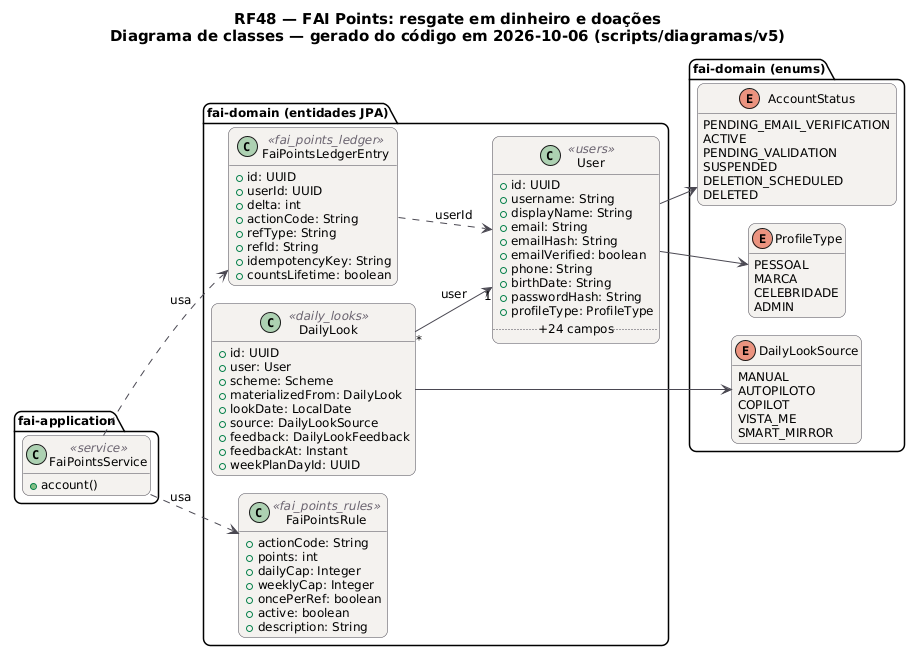

The diagram above was rendered by PlantUML. Its source (embedded in the PNG):
@startuml RF48_Classes
!pragma layout smetana
skinparam backgroundColor #FFFFFF
skinparam shadowing false
skinparam defaultFontName "DejaVu Sans"
skinparam defaultFontSize 12
skinparam titleFontSize 15
skinparam roundcorner 14
skinparam ArrowColor #52606D
skinparam note {
  BackgroundColor #FFFDEB
  BorderColor #D8CE78
  FontColor #554F24
}
skinparam class {
  BackgroundColor #F4F2EF
  BorderColor #4A4852
  ArrowColor #4A4852
  StereotypeFontColor #6B6470
}
hide empty members
left to right direction
title RF48 — FAI Points: resgate em dinheiro e doações\nDiagrama de classes — gerado do código em 2026-10-06 (scripts/diagramas/v5)

package "fai-domain (entidades JPA)" {
  class DailyLook <<daily_looks>> {
    +id: UUID
    +user: User
    +scheme: Scheme
    +materializedFrom: DailyLook
    +lookDate: LocalDate
    +source: DailyLookSource
    +feedback: DailyLookFeedback
    +feedbackAt: Instant
    +weekPlanDayId: UUID
  }
  class FaiPointsLedgerEntry <<fai_points_ledger>> {
    +id: UUID
    +userId: UUID
    +delta: int
    +actionCode: String
    +refType: String
    +refId: String
    +idempotencyKey: String
    +countsLifetime: boolean
  }
  class FaiPointsRule <<fai_points_rules>> {
    +actionCode: String
    +points: int
    +dailyCap: Integer
    +weeklyCap: Integer
    +oncePerRef: boolean
    +active: boolean
    +description: String
  }
  class User <<users>> {
    +id: UUID
    +username: String
    +displayName: String
    +email: String
    +emailHash: String
    +emailVerified: boolean
    +phone: String
    +birthDate: String
    +passwordHash: String
    +profileType: ProfileType
    .. +24 campos ..
  }
}
package "fai-domain (enums)" {
  enum AccountStatus {
    PENDING_EMAIL_VERIFICATION
    ACTIVE
    PENDING_VALIDATION
    SUSPENDED
    DELETION_SCHEDULED
    DELETED
  }
  enum DailyLookSource {
    MANUAL
    AUTOPILOTO
    COPILOT
    VISTA_ME
    SMART_MIRROR
  }
  enum ProfileType {
    PESSOAL
    MARCA
    CELEBRIDADE
    ADMIN
  }
}
package "fai-application" {
  class FaiPointsService <<service>> {
    +account()
  }
}
FaiPointsService ..> FaiPointsLedgerEntry : usa
FaiPointsService ..> FaiPointsRule : usa
DailyLook "*" --> "1" User : user
DailyLook --> DailyLookSource
FaiPointsLedgerEntry ..> User : userId
User --> AccountStatus
User --> ProfileType
@enduml